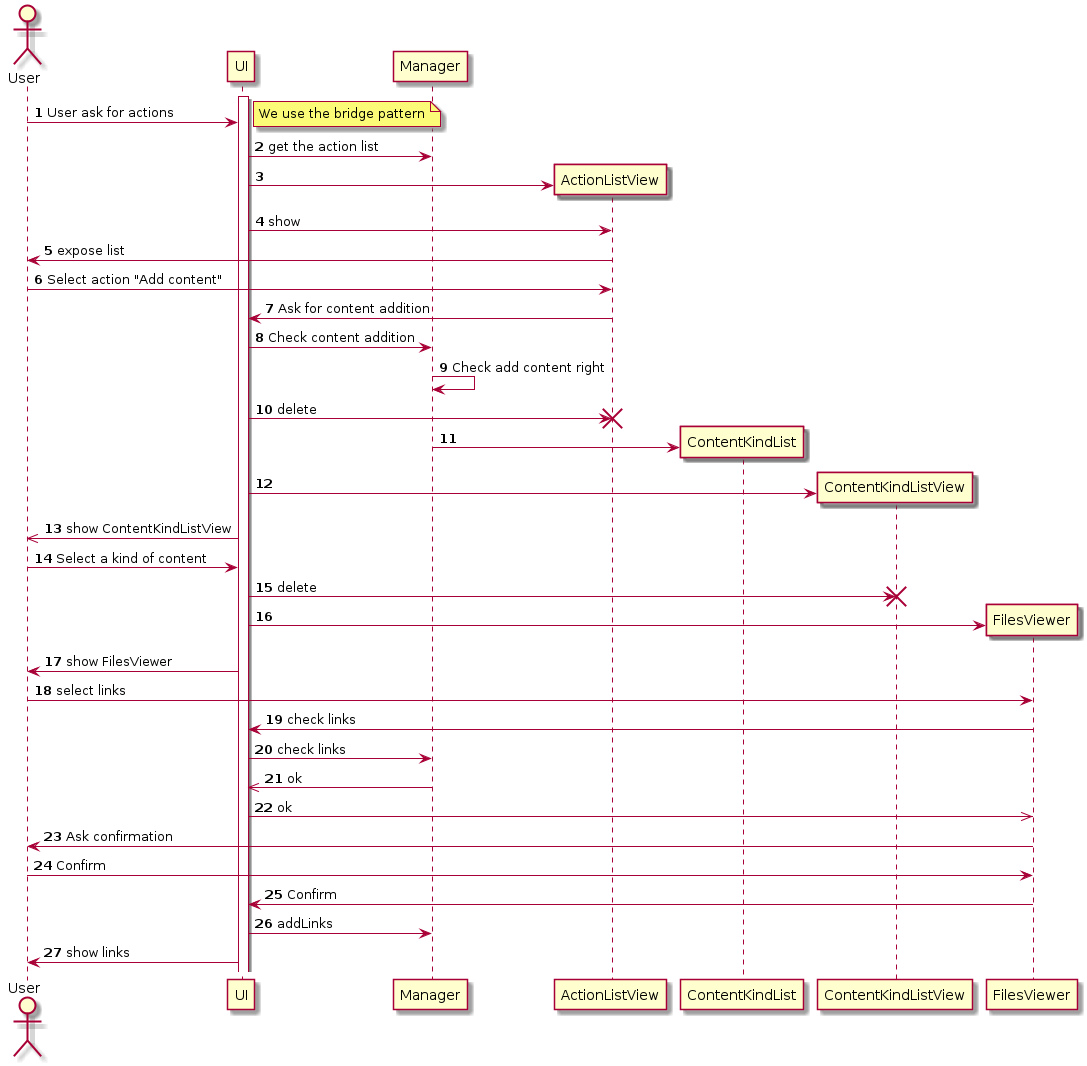

The diagram above was rendered by PlantUML. Its source (embedded in the PNG):
@startuml
autonumber
actor User
activate UI
User -> UI : User ask for actions
note right : We use the bridge pattern
UI -> Manager : get the action list
create ActionListView
UI -> ActionListView
UI -> ActionListView : show
ActionListView -> User : expose list
User -> ActionListView : Select action "Add content"
ActionListView -> UI : Ask for content addition
UI -> Manager : Check content addition
Manager -> Manager : Check add content right
UI -> ActionListView !! : delete
create ContentKindList
Manager -> ContentKindList
create ContentKindListView
UI -> ContentKindListView
UI ->> User : show ContentKindListView
User -> UI : Select a kind of content
UI -> ContentKindListView !! : delete
create FilesViewer
UI -> FilesViewer
UI -> User : show FilesViewer
User -> FilesViewer : select links
FilesViewer -> UI : check links
UI -> Manager : check links
Manager ->> UI : ok
UI ->> FilesViewer : ok
FilesViewer -> User : Ask confirmation
User -> FilesViewer : Confirm
FilesViewer -> UI : Confirm
UI -> Manager : addLinks
UI -> User : show links
@enduml